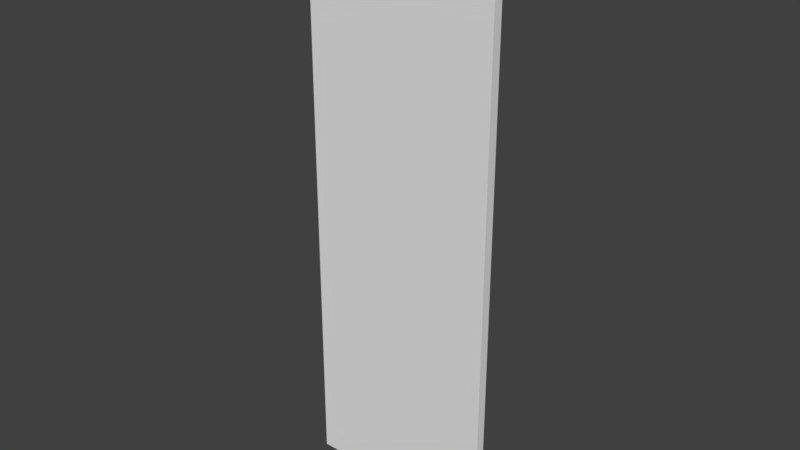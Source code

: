 # Source: M_Panel_12x4x.02.blend  (saved by Blender 2.79.0; exported with 4.5.12 LTS)
import bpy
from mathutils import Matrix  # noqa: F401  (used for matrix-valued properties, if any)

bpy.ops.wm.read_factory_settings(use_empty=True)
scene = bpy.context.scene
scene.name = 'Scene'

# ---- collections
col_collection_1 = bpy.data.collections.new('Collection 1'); scene.collection.children.link(col_collection_1)

# ---- materials (node trees are filled in below, after node groups)
mat_material = bpy.data.materials.new('Material')
mat_material.alpha_threshold = 0.0
mat_material.use_transparent_shadow = False
mat_material.roughness = 0.5
mat_material.line_color = (0.0, 0.0, 0.0, 1.0)

# ---- material node trees

# ---- world
world_world = bpy.data.worlds.new('World'); scene.world = world_world
world_world.color = (0.05088, 0.05088, 0.05088)
world_world.use_sun_shadow = False
world_world.sun_shadow_jitter_overblur = 0.0
world_world.cycles.sampling_method = 'MANUAL'

# ---- meshes
me_m_panel_12x4x_02 = bpy.data.meshes.new('M_Panel_12x4x.02')
me_m_panel_12x4x_02.from_pydata([(1.996, 2.726, 0.004561), (1.996, 0.7262, 0.004561), (-0.004401, 0.7262, 0.004561), (-0.004401, 2.726, 0.004561), (1.996, 2.726, 2.005), (1.996, 0.7262, 2.005), (-0.004401, 0.7262, 2.005), (-0.004401, 2.726, 2.005), (3.996, 2.726, 0.004561), (3.996, 0.7262, 0.004561), (3.996, 2.726, 2.005), (3.996, 0.7262, 2.005)], [], [(0, 1, 2, 3), (4, 7, 6, 5), (5, 1, 9, 11), (1, 5, 6, 2), (2, 6, 7, 3), (4, 0, 3, 7), (8, 10, 11, 9), (0, 4, 10, 8), (1, 0, 8, 9), (4, 5, 11, 10)])
me_m_panel_12x4x_02.materials.append(mat_material)
me_m_panel_12x4x_02.use_remesh_preserve_volume = False
me_m_panel_12x4x_02.use_remesh_preserve_attributes = False
me_m_panel_12x4x_02.use_mirror_vertex_groups = False
me_m_panel_12x4x_02.update()

# ---- objects
ob_m_panel_12x4x_02 = bpy.data.objects.new('M_Panel_12x4x.02', me_m_panel_12x4x_02)

# ---- transforms, parenting, visibility, modifiers, constraints
ob_m_panel_12x4x_02.location = (0.0, 0.0, 0.0)
ob_m_panel_12x4x_02.scale = (1.0, 0.1, 6.0)
ob_m_panel_12x4x_02.lock_rotations_4d = False
ob_m_panel_12x4x_02.empty_display_type = 'ARROWS'
ob_m_panel_12x4x_02.lineart.crease_threshold = 0.0

# ---- collection membership
col_collection_1.objects.link(ob_m_panel_12x4x_02)

# ---- scene / render settings (as saved in the file)
scene.frame_start = 1; scene.frame_end = 250; scene.frame_set(1)
scene.render.engine = 'BLENDER_EEVEE_NEXT'
scene.render.resolution_percentage = 50
scene.render.dither_intensity = 0.0
scene.cycles.use_denoising = False
scene.cycles.samples = 128
scene.cycles.sampling_pattern = 'TABULATED_SOBOL'
scene.cycles.use_adaptive_sampling = False
scene.cycles.use_light_tree = False
scene.cycles.blur_glossy = 0.0
scene.cycles.sample_clamp_indirect = 0.0
scene.view_settings.view_transform = 'Standard'
bpy.context.view_layer.update()

# ---- added for rendering (the .blend has no active camera and no usable light): camera, sun
cam_auto = bpy.data.cameras.new('AutoCamera')
cam_auto.lens = 50.0
cam_auto.sensor_width = 36.0
cam_auto.clip_end = 1000.0
ob_auto_camera = bpy.data.objects.new('AutoCamera', cam_auto)
scene.collection.objects.link(ob_auto_camera)
ob_auto_camera.location = (13.7003, -13.8731, 15.3911)
ob_auto_camera.rotation_euler = (1.09748, -7.21219e-08, 0.694738)
scene.camera = ob_auto_camera
light_auto_sun = bpy.data.lights.new('AutoSun', 'SUN')
light_auto_sun.energy = 3.0
light_auto_sun.angle = 0.0523599
ob_auto_sun = bpy.data.objects.new('AutoSun', light_auto_sun)
scene.collection.objects.link(ob_auto_sun)
ob_auto_sun.rotation_euler = (0.872665, 0.174533, 0.523599)
bpy.context.view_layer.update()
